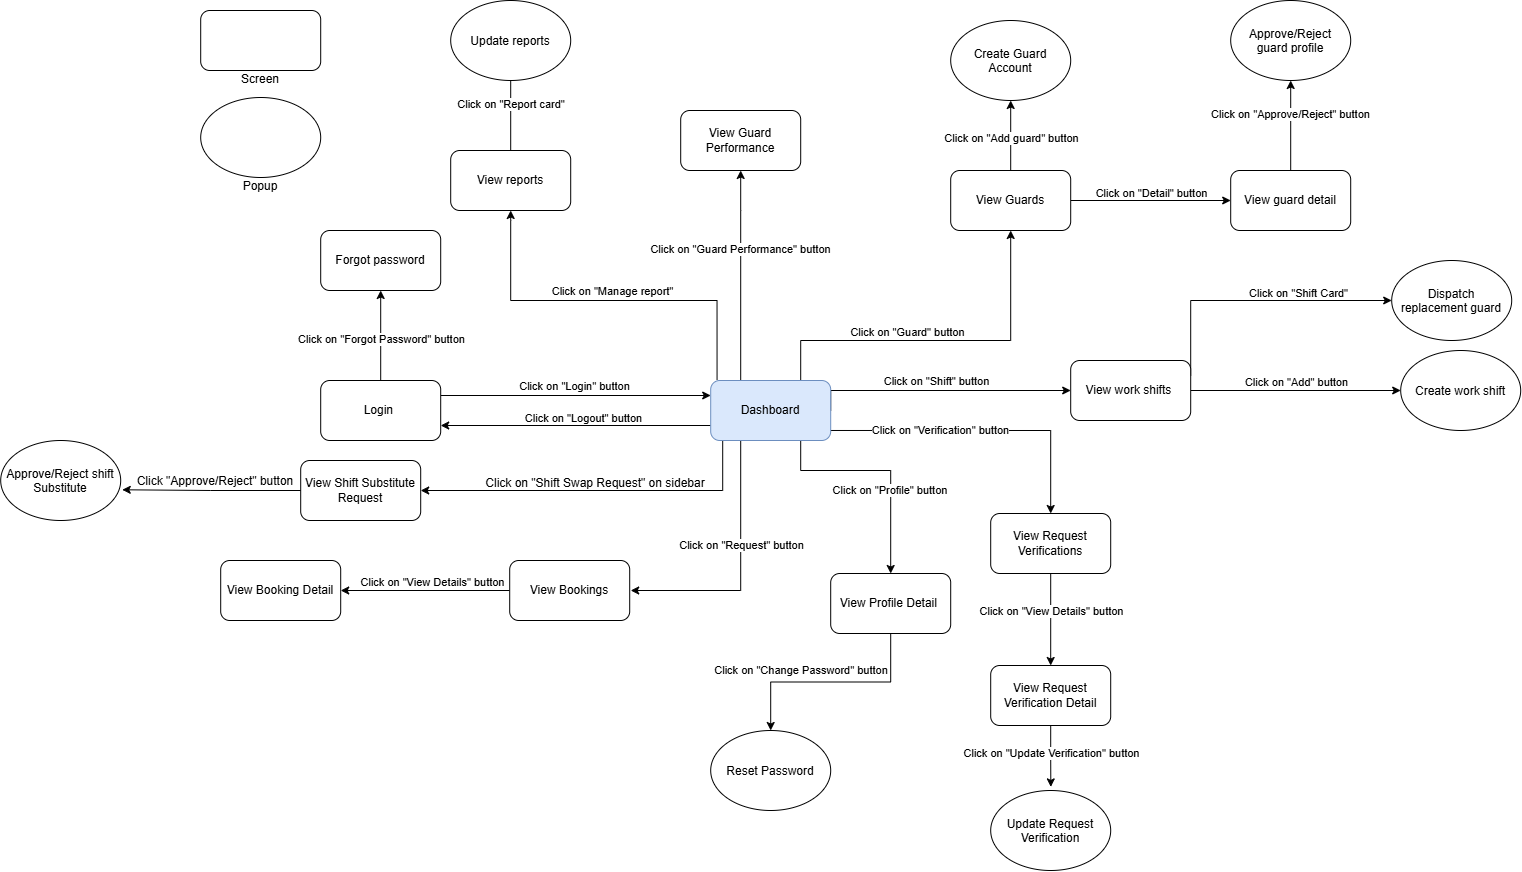

The diagram above was exported from draw.io. Its source (the exported page's mxGraphModel, read from the mxfile embedded in the PNG):
<mxGraphModel dx="1557" dy="1103" grid="1" gridSize="10" guides="1" tooltips="1" connect="1" arrows="1" fold="1" page="1" pageScale="1" pageWidth="1100" pageHeight="850" math="0" shadow="0">
  <root>
    <mxCell id="0" />
    <mxCell id="1" parent="0" />
    <mxCell id="2" edge="1" parent="1" source="19" style="edgeStyle=orthogonalEdgeStyle;rounded=0;orthogonalLoop=1;jettySize=auto;html=1;exitX=0;exitY=0.75;exitDx=0;exitDy=0;entryX=1;entryY=0.75;entryDx=0;entryDy=0;" target="24">
      <mxGeometry relative="1" as="geometry" />
    </mxCell>
    <mxCell id="3" connectable="0" parent="2" style="edgeLabel;html=1;align=center;verticalAlign=middle;resizable=0;points=[];" value="Click on &quot;Logout&quot; button" vertex="1">
      <mxGeometry relative="1" x="-0.05" as="geometry">
        <mxPoint y="-8" as="offset" />
      </mxGeometry>
    </mxCell>
    <mxCell id="4" edge="1" parent="1" source="19" style="edgeStyle=orthogonalEdgeStyle;rounded=0;orthogonalLoop=1;jettySize=auto;html=1;exitX=0.5;exitY=0;exitDx=0;exitDy=0;entryX=0.5;entryY=1;entryDx=0;entryDy=0;" target="25">
      <mxGeometry relative="1" as="geometry">
        <Array as="points">
          <mxPoint x="1060" y="780" />
          <mxPoint x="1060" y="610" />
        </Array>
      </mxGeometry>
    </mxCell>
    <mxCell id="5" connectable="0" parent="4" style="edgeLabel;html=1;align=center;verticalAlign=middle;resizable=0;points=[];" value="Click on &quot;Guard Performance&lt;span style=&quot;background-color: light-dark(#ffffff, var(--ge-dark-color, #121212));&quot;&gt;&quot; button&lt;/span&gt;" vertex="1">
      <mxGeometry relative="1" x="0.0381" as="geometry">
        <mxPoint x="-1" y="-37" as="offset" />
      </mxGeometry>
    </mxCell>
    <mxCell id="6" edge="1" parent="1" source="19" style="edgeStyle=orthogonalEdgeStyle;rounded=0;orthogonalLoop=1;jettySize=auto;html=1;exitX=1;exitY=0.5;exitDx=0;exitDy=0;entryX=0;entryY=0.5;entryDx=0;entryDy=0;" target="30">
      <mxGeometry relative="1" as="geometry">
        <Array as="points">
          <mxPoint x="1150.03" y="790" />
        </Array>
      </mxGeometry>
    </mxCell>
    <mxCell id="7" connectable="0" parent="6" style="edgeLabel;html=1;align=center;verticalAlign=middle;resizable=0;points=[];" value="Click on &quot;Shift&quot; button" vertex="1">
      <mxGeometry relative="1" x="-0.0431" as="geometry">
        <mxPoint y="-10" as="offset" />
      </mxGeometry>
    </mxCell>
    <mxCell id="8" edge="1" parent="1" style="edgeStyle=orthogonalEdgeStyle;rounded=0;orthogonalLoop=1;jettySize=auto;html=1;exitX=0.25;exitY=1;exitDx=0;exitDy=0;entryX=1;entryY=0.5;entryDx=0;entryDy=0;">
      <mxGeometry relative="1" as="geometry">
        <Array as="points">
          <mxPoint x="1060.03" y="840" />
          <mxPoint x="1060.03" y="990" />
          <mxPoint x="950.03" y="990" />
        </Array>
        <mxPoint x="1080" y="839.9999999999998" as="sourcePoint" />
        <mxPoint x="950" y="990" as="targetPoint" />
      </mxGeometry>
    </mxCell>
    <mxCell id="9" connectable="0" parent="8" style="edgeLabel;html=1;align=center;verticalAlign=middle;resizable=0;points=[];" value="Click on &quot;Request&quot; button" vertex="1">
      <mxGeometry relative="1" x="-0.6043" as="geometry">
        <mxPoint y="69" as="offset" />
      </mxGeometry>
    </mxCell>
    <mxCell id="10" edge="1" parent="1" source="19" style="edgeStyle=orthogonalEdgeStyle;rounded=0;orthogonalLoop=1;jettySize=auto;html=1;exitX=0.954;exitY=0.833;exitDx=0;exitDy=0;entryX=0.5;entryY=0;entryDx=0;entryDy=0;exitPerimeter=0;" target="37">
      <mxGeometry relative="1" as="geometry" />
    </mxCell>
    <mxCell id="11" connectable="0" parent="10" style="edgeLabel;html=1;align=center;verticalAlign=middle;resizable=0;points=[];" value="Click on &quot;Verification&quot; button" vertex="1">
      <mxGeometry relative="1" x="-0.1104" y="1" as="geometry">
        <mxPoint x="-22" as="offset" />
      </mxGeometry>
    </mxCell>
    <mxCell id="12" edge="1" parent="1" source="19" style="edgeStyle=orthogonalEdgeStyle;rounded=0;orthogonalLoop=1;jettySize=auto;html=1;exitX=0.75;exitY=0;exitDx=0;exitDy=0;entryX=0.5;entryY=1;entryDx=0;entryDy=0;" target="48">
      <mxGeometry relative="1" as="geometry">
        <Array as="points">
          <mxPoint x="1120.03" y="740" />
          <mxPoint x="1330.03" y="740" />
          <mxPoint x="1330.03" y="630" />
        </Array>
      </mxGeometry>
    </mxCell>
    <mxCell id="13" connectable="0" parent="12" style="edgeLabel;html=1;align=center;verticalAlign=middle;resizable=0;points=[];" value="Click on &quot;Guard&quot; button" vertex="1">
      <mxGeometry relative="1" x="-0.1225" as="geometry">
        <mxPoint x="-12" y="-9" as="offset" />
      </mxGeometry>
    </mxCell>
    <mxCell id="14" edge="1" parent="1" source="19" style="edgeStyle=orthogonalEdgeStyle;rounded=0;orthogonalLoop=1;jettySize=auto;html=1;exitX=0.053;exitY=-0.01;exitDx=0;exitDy=0;entryX=0.5;entryY=1;entryDx=0;entryDy=0;exitPerimeter=0;" target="54">
      <mxGeometry relative="1" as="geometry">
        <Array as="points">
          <mxPoint x="1036.38" y="700" />
          <mxPoint x="830" y="700" />
          <mxPoint x="830" y="620" />
        </Array>
      </mxGeometry>
    </mxCell>
    <mxCell id="15" connectable="0" parent="14" style="edgeLabel;html=1;align=center;verticalAlign=middle;resizable=0;points=[];" value="Click on &quot;Manage report&quot;" vertex="1">
      <mxGeometry relative="1" x="-0.0035" as="geometry">
        <mxPoint x="2" y="-10" as="offset" />
      </mxGeometry>
    </mxCell>
    <mxCell id="16" edge="1" parent="1" source="19" style="edgeStyle=orthogonalEdgeStyle;rounded=0;orthogonalLoop=1;jettySize=auto;html=1;exitX=0.75;exitY=1;exitDx=0;exitDy=0;entryX=0.5;entryY=0;entryDx=0;entryDy=0;" target="57">
      <mxGeometry relative="1" as="geometry">
        <Array as="points">
          <mxPoint x="1120.03" y="870.03" />
          <mxPoint x="1210.03" y="870.03" />
        </Array>
      </mxGeometry>
    </mxCell>
    <mxCell id="17" connectable="0" parent="16" style="edgeLabel;html=1;align=center;verticalAlign=middle;resizable=0;points=[];" value="Click on &quot;Profile&quot; button&amp;nbsp;" vertex="1">
      <mxGeometry relative="1" x="0.2807" as="geometry">
        <mxPoint y="-4" as="offset" />
      </mxGeometry>
    </mxCell>
    <mxCell id="18" edge="1" parent="1" style="edgeStyle=orthogonalEdgeStyle;rounded=0;orthogonalLoop=1;jettySize=auto;html=1;exitX=0;exitY=1;exitDx=0;exitDy=0;entryX=1;entryY=0.5;entryDx=0;entryDy=0;" target="59">
      <mxGeometry relative="1" as="geometry">
        <Array as="points">
          <mxPoint x="1042" y="890.03" />
        </Array>
        <mxPoint x="1041.9999999999998" y="839.9999999999998" as="sourcePoint" />
        <mxPoint x="862" y="890" as="targetPoint" />
      </mxGeometry>
    </mxCell>
    <mxCell id="19" parent="1" style="rounded=1;whiteSpace=wrap;html=1;fillColor=#dae8fc;strokeColor=#6c8ebf;" value="Dashboard" vertex="1">
      <mxGeometry height="60" width="120" x="1030" y="780" as="geometry" />
    </mxCell>
    <mxCell id="20" edge="1" parent="1" source="24" style="edgeStyle=orthogonalEdgeStyle;rounded=0;orthogonalLoop=1;jettySize=auto;html=1;exitX=1;exitY=0.25;exitDx=0;exitDy=0;entryX=0;entryY=0.25;entryDx=0;entryDy=0;" target="19">
      <mxGeometry relative="1" as="geometry" />
    </mxCell>
    <mxCell id="21" connectable="0" parent="20" style="edgeLabel;html=1;align=center;verticalAlign=middle;resizable=0;points=[];" value="Click on &quot;Login&quot; button" vertex="1">
      <mxGeometry relative="1" x="-0.0119" y="1" as="geometry">
        <mxPoint y="-9" as="offset" />
      </mxGeometry>
    </mxCell>
    <mxCell id="22" edge="1" parent="1" source="24" style="edgeStyle=orthogonalEdgeStyle;rounded=0;orthogonalLoop=1;jettySize=auto;html=1;exitX=0.5;exitY=0;exitDx=0;exitDy=0;entryX=0.5;entryY=1;entryDx=0;entryDy=0;" target="65">
      <mxGeometry relative="1" as="geometry" />
    </mxCell>
    <mxCell id="23" connectable="0" parent="22" style="edgeLabel;html=1;align=center;verticalAlign=middle;resizable=0;points=[];" value="Click on &quot;Forgot Password&quot; button" vertex="1">
      <mxGeometry relative="1" x="-0.0574" y="1" as="geometry">
        <mxPoint x="1" as="offset" />
      </mxGeometry>
    </mxCell>
    <mxCell id="24" parent="1" style="rounded=1;whiteSpace=wrap;html=1;" value="Login&amp;nbsp;" vertex="1">
      <mxGeometry height="60" width="120" x="640" y="780" as="geometry" />
    </mxCell>
    <mxCell id="25" parent="1" style="rounded=1;whiteSpace=wrap;html=1;" value="&lt;div&gt;View Guard Performance&lt;/div&gt;" vertex="1">
      <mxGeometry height="60" width="120" x="1000" y="510" as="geometry" />
    </mxCell>
    <mxCell id="26" edge="1" parent="1" source="30" style="edgeStyle=orthogonalEdgeStyle;rounded=0;orthogonalLoop=1;jettySize=auto;html=1;exitX=1;exitY=0.5;exitDx=0;exitDy=0;entryX=0;entryY=0.5;entryDx=0;entryDy=0;" target="31">
      <mxGeometry relative="1" as="geometry" />
    </mxCell>
    <mxCell id="27" connectable="0" parent="26" style="edgeLabel;html=1;align=center;verticalAlign=middle;resizable=0;points=[];" value="Click on &quot;Add&quot; button" vertex="1">
      <mxGeometry relative="1" x="0.0028" y="-1" as="geometry">
        <mxPoint y="-10" as="offset" />
      </mxGeometry>
    </mxCell>
    <mxCell id="28" edge="1" parent="1" source="30" style="edgeStyle=orthogonalEdgeStyle;rounded=0;orthogonalLoop=1;jettySize=auto;html=1;exitX=1;exitY=0.25;exitDx=0;exitDy=0;entryX=0;entryY=0.5;entryDx=0;entryDy=0;" target="32">
      <mxGeometry relative="1" as="geometry">
        <Array as="points">
          <mxPoint x="1510" y="700" />
        </Array>
      </mxGeometry>
    </mxCell>
    <mxCell id="29" connectable="0" parent="28" style="edgeLabel;html=1;align=center;verticalAlign=middle;resizable=0;points=[];" value="Click on &quot;Shift Card&quot;" vertex="1">
      <mxGeometry relative="1" x="0.3156" as="geometry">
        <mxPoint y="-8" as="offset" />
      </mxGeometry>
    </mxCell>
    <mxCell id="30" parent="1" style="rounded=1;whiteSpace=wrap;html=1;" value="&lt;div&gt;View work shifts&amp;nbsp;&lt;/div&gt;" vertex="1">
      <mxGeometry height="60" width="120" x="1390" y="760" as="geometry" />
    </mxCell>
    <mxCell id="31" parent="1" style="ellipse;whiteSpace=wrap;html=1;shapeInside=1;" value="&lt;div&gt;&lt;div&gt;Create work shift&lt;/div&gt;&lt;/div&gt;" vertex="1">
      <mxGeometry height="80" width="120" x="1720" y="750" as="geometry" />
    </mxCell>
    <mxCell id="32" parent="1" style="ellipse;whiteSpace=wrap;html=1;shapeInside=1;" value="Dispatch replacement guard&lt;div&gt;&lt;br&gt;&lt;/div&gt;" vertex="1">
      <mxGeometry height="80" width="120" x="1711" y="660" as="geometry" />
    </mxCell>
    <mxCell id="33" edge="1" parent="1" source="35" style="edgeStyle=orthogonalEdgeStyle;rounded=0;orthogonalLoop=1;jettySize=auto;html=1;exitX=0;exitY=0.5;exitDx=0;exitDy=0;entryX=1;entryY=0.5;entryDx=0;entryDy=0;" target="36">
      <mxGeometry relative="1" as="geometry" />
    </mxCell>
    <mxCell id="34" connectable="0" parent="33" style="edgeLabel;html=1;align=center;verticalAlign=middle;resizable=0;points=[];" value="Click on &quot;View Details&quot; button" vertex="1">
      <mxGeometry relative="1" x="-0.0694" y="-1" as="geometry">
        <mxPoint y="-8" as="offset" />
      </mxGeometry>
    </mxCell>
    <mxCell id="35" parent="1" style="rounded=1;whiteSpace=wrap;html=1;" value="&lt;div&gt;&lt;div&gt;View Bookings&lt;/div&gt;&lt;/div&gt;" vertex="1">
      <mxGeometry height="60" width="120" x="829" y="960" as="geometry" />
    </mxCell>
    <mxCell id="36" parent="1" style="rounded=1;whiteSpace=wrap;html=1;" value="&lt;div&gt;View Booking Detail&lt;/div&gt;" vertex="1">
      <mxGeometry height="60" width="120" x="540" y="960" as="geometry" />
    </mxCell>
    <mxCell id="37" parent="1" style="rounded=1;whiteSpace=wrap;html=1;" value="&lt;div&gt;View Request Verifications&lt;/div&gt;" vertex="1">
      <mxGeometry height="60" width="120" x="1310" y="913" as="geometry" />
    </mxCell>
    <mxCell id="38" parent="1" style="rounded=1;whiteSpace=wrap;html=1;" value="&lt;div&gt;View Request Verification Detail&lt;/div&gt;" vertex="1">
      <mxGeometry height="60" width="120" x="1310" y="1065" as="geometry" />
    </mxCell>
    <mxCell id="39" edge="1" parent="1" source="37" style="edgeStyle=orthogonalEdgeStyle;rounded=0;orthogonalLoop=1;jettySize=auto;html=1;exitX=0.5;exitY=1;exitDx=0;exitDy=0;entryX=0.5;entryY=0;entryDx=0;entryDy=0;" target="38">
      <mxGeometry relative="1" as="geometry" />
    </mxCell>
    <mxCell id="40" connectable="0" parent="39" style="edgeLabel;html=1;align=center;verticalAlign=middle;resizable=0;points=[];" value="Click on &quot;View Details&quot; button" vertex="1">
      <mxGeometry relative="1" x="-0.197" as="geometry">
        <mxPoint as="offset" />
      </mxGeometry>
    </mxCell>
    <mxCell id="41" parent="1" style="ellipse;whiteSpace=wrap;html=1;shapeInside=1;" value="&lt;div&gt;Update Request Verification&lt;/div&gt;" vertex="1">
      <mxGeometry height="80" width="120" x="1310" y="1190" as="geometry" />
    </mxCell>
    <mxCell id="42" edge="1" parent="1" source="38" style="edgeStyle=orthogonalEdgeStyle;rounded=0;orthogonalLoop=1;jettySize=auto;html=1;exitX=0.5;exitY=1;exitDx=0;exitDy=0;entryX=0.501;entryY=-0.045;entryDx=0;entryDy=0;entryPerimeter=0;" target="41">
      <mxGeometry relative="1" as="geometry" />
    </mxCell>
    <mxCell id="43" connectable="0" parent="42" style="edgeLabel;html=1;align=center;verticalAlign=middle;resizable=0;points=[];" value="Click on &quot;Update Verification&quot; button" vertex="1">
      <mxGeometry relative="1" x="-0.2068" as="geometry">
        <mxPoint y="2" as="offset" />
      </mxGeometry>
    </mxCell>
    <mxCell id="44" edge="1" parent="1" source="48" style="edgeStyle=orthogonalEdgeStyle;rounded=0;orthogonalLoop=1;jettySize=auto;html=1;exitX=1;exitY=0.5;exitDx=0;exitDy=0;entryX=0;entryY=0.5;entryDx=0;entryDy=0;" target="51">
      <mxGeometry relative="1" as="geometry" />
    </mxCell>
    <mxCell id="45" connectable="0" parent="44" style="edgeLabel;html=1;align=center;verticalAlign=middle;resizable=0;points=[];" value="Click on &quot;Detail&quot; button" vertex="1">
      <mxGeometry relative="1" x="0.0022" y="1" as="geometry">
        <mxPoint y="-7" as="offset" />
      </mxGeometry>
    </mxCell>
    <mxCell id="46" edge="1" parent="1" source="48" style="edgeStyle=orthogonalEdgeStyle;rounded=0;orthogonalLoop=1;jettySize=auto;html=1;exitX=0.5;exitY=0;exitDx=0;exitDy=0;entryX=0.5;entryY=1;entryDx=0;entryDy=0;">
      <mxGeometry relative="1" as="geometry">
        <mxPoint x="1330" y="500" as="targetPoint" />
      </mxGeometry>
    </mxCell>
    <mxCell id="47" connectable="0" parent="46" style="edgeLabel;html=1;align=center;verticalAlign=middle;resizable=0;points=[];" value="Click on &quot;Add guard&quot; button" vertex="1">
      <mxGeometry relative="1" x="-0.0707" as="geometry">
        <mxPoint as="offset" />
      </mxGeometry>
    </mxCell>
    <mxCell id="48" parent="1" style="rounded=1;whiteSpace=wrap;html=1;" value="&lt;div&gt;View Guards&lt;/div&gt;" vertex="1">
      <mxGeometry height="60" width="120" x="1270" y="570" as="geometry" />
    </mxCell>
    <mxCell id="49" edge="1" parent="1" source="51" style="edgeStyle=orthogonalEdgeStyle;rounded=0;orthogonalLoop=1;jettySize=auto;html=1;exitX=0.5;exitY=0;exitDx=0;exitDy=0;entryX=0.5;entryY=1;entryDx=0;entryDy=0;" target="63">
      <mxGeometry relative="1" as="geometry" />
    </mxCell>
    <mxCell id="50" connectable="0" parent="49" style="edgeLabel;html=1;align=center;verticalAlign=middle;resizable=0;points=[];" value="Click on &quot;Approve/Reject&quot; button" vertex="1">
      <mxGeometry relative="1" x="0.2588" y="1" as="geometry">
        <mxPoint as="offset" />
      </mxGeometry>
    </mxCell>
    <mxCell id="51" parent="1" style="rounded=1;whiteSpace=wrap;html=1;" value="&lt;div&gt;View guard detail&lt;/div&gt;" vertex="1">
      <mxGeometry height="60" width="120" x="1550" y="570" as="geometry" />
    </mxCell>
    <mxCell id="52" edge="1" parent="1" source="54" style="edgeStyle=orthogonalEdgeStyle;rounded=0;orthogonalLoop=1;jettySize=auto;html=1;exitX=0.5;exitY=0;exitDx=0;exitDy=0;entryX=0.5;entryY=1;entryDx=0;entryDy=0;" target="55">
      <mxGeometry relative="1" as="geometry">
        <Array as="points">
          <mxPoint x="830" y="450" />
        </Array>
      </mxGeometry>
    </mxCell>
    <mxCell id="53" connectable="0" parent="52" style="edgeLabel;html=1;align=center;verticalAlign=middle;resizable=0;points=[];" value="Click on &quot;Report card&quot;&amp;nbsp;" vertex="1">
      <mxGeometry relative="1" x="0.1048" y="2" as="geometry">
        <mxPoint x="3" y="25" as="offset" />
      </mxGeometry>
    </mxCell>
    <mxCell id="54" parent="1" style="rounded=1;whiteSpace=wrap;html=1;" value="&lt;div&gt;View reports&lt;/div&gt;" vertex="1">
      <mxGeometry height="60" width="120" x="770" y="550" as="geometry" />
    </mxCell>
    <mxCell id="55" parent="1" style="ellipse;whiteSpace=wrap;html=1;shapeInside=1;" value="Update reports&lt;div&gt;&lt;br&gt;&lt;/div&gt;" vertex="1">
      <mxGeometry height="80" width="120" x="770" y="400" as="geometry" />
    </mxCell>
    <mxCell id="56" edge="1" parent="1" source="57" style="edgeStyle=orthogonalEdgeStyle;rounded=0;orthogonalLoop=1;jettySize=auto;html=1;exitX=0.5;exitY=1;exitDx=0;exitDy=0;entryX=0.5;entryY=0;entryDx=0;entryDy=0;" target="66">
      <mxGeometry relative="1" as="geometry" />
    </mxCell>
    <mxCell id="57" parent="1" style="rounded=1;whiteSpace=wrap;html=1;" value="&lt;div&gt;View Profile Detail&amp;nbsp;&lt;/div&gt;" vertex="1">
      <mxGeometry height="60" width="120" x="1150" y="973" as="geometry" />
    </mxCell>
    <mxCell id="58" parent="1" style="ellipse;whiteSpace=wrap;html=1;shapeInside=1;" value="Create Guard Account&lt;div&gt;&lt;br&gt;&lt;/div&gt;" vertex="1">
      <mxGeometry height="80" width="120" x="1270" y="420" as="geometry" />
    </mxCell>
    <mxCell id="59" parent="1" style="rounded=1;whiteSpace=wrap;html=1;" value="View Shift Substitute Request" vertex="1">
      <mxGeometry height="60" width="120" x="620" y="860" as="geometry" />
    </mxCell>
    <mxCell id="60" parent="1" style="text;html=1;whiteSpace=wrap;strokeColor=none;fillColor=none;align=center;verticalAlign=middle;rounded=0;" value="Click on &quot;Shift Swap Request&quot; on sidebar" vertex="1">
      <mxGeometry height="30" width="230" x="800" y="868" as="geometry" />
    </mxCell>
    <mxCell id="61" parent="1" style="ellipse;whiteSpace=wrap;html=1;shapeInside=1;" value="Approve/Reject shift Substitute&lt;div&gt;&lt;br&gt;&lt;/div&gt;" vertex="1">
      <mxGeometry height="80" width="120" x="320" y="840" as="geometry" />
    </mxCell>
    <mxCell id="62" parent="1" style="text;html=1;whiteSpace=wrap;strokeColor=none;fillColor=none;align=center;verticalAlign=middle;rounded=0;" value="Click &quot;Approve/Reject&quot; button" vertex="1">
      <mxGeometry height="30" width="164" x="453" y="866" as="geometry" />
    </mxCell>
    <mxCell id="63" parent="1" style="ellipse;whiteSpace=wrap;html=1;shapeInside=1;" value="&lt;div&gt;Approve/Reject guard profile&lt;/div&gt;" vertex="1">
      <mxGeometry height="80" width="120" x="1550" y="400" as="geometry" />
    </mxCell>
    <mxCell id="64" edge="1" parent="1" source="59" style="edgeStyle=orthogonalEdgeStyle;rounded=0;orthogonalLoop=1;jettySize=auto;html=1;exitX=0;exitY=0.5;exitDx=0;exitDy=0;entryX=1.013;entryY=0.616;entryDx=0;entryDy=0;entryPerimeter=0;" target="61">
      <mxGeometry relative="1" as="geometry" />
    </mxCell>
    <mxCell id="65" parent="1" style="rounded=1;whiteSpace=wrap;html=1;" value="Forgot password" vertex="1">
      <mxGeometry height="60" width="120" x="640" y="630" as="geometry" />
    </mxCell>
    <mxCell id="66" parent="1" style="ellipse;whiteSpace=wrap;html=1;shapeInside=1;" value="&lt;div&gt;Reset Password&lt;/div&gt;&lt;div&gt;&lt;br&gt;&lt;/div&gt;" vertex="1">
      <mxGeometry height="80" width="120" x="1030" y="1130" as="geometry" />
    </mxCell>
    <mxCell id="67" parent="1" style="text;html=1;whiteSpace=wrap;strokeColor=none;fillColor=none;align=center;verticalAlign=middle;rounded=0;" value="&lt;span style=&quot;font-size: 11px; white-space: nowrap; background-color: rgb(255, 255, 255);&quot;&gt;Click on &quot;Change Password&quot; button&lt;/span&gt;" vertex="1">
      <mxGeometry height="30" width="60" x="1091" y="1055" as="geometry" />
    </mxCell>
    <mxCell id="68" parent="1" style="rounded=1;whiteSpace=wrap;html=1;" value="" vertex="1">
      <mxGeometry height="60" width="120" x="520" y="410" as="geometry" />
    </mxCell>
    <mxCell id="69" parent="1" style="ellipse;whiteSpace=wrap;html=1;shapeInside=1;" value="" vertex="1">
      <mxGeometry height="80" width="120" x="520" y="497" as="geometry" />
    </mxCell>
    <mxCell id="70" parent="1" style="text;html=1;whiteSpace=wrap;strokeColor=none;fillColor=none;align=center;verticalAlign=middle;rounded=0;" value="Screen" vertex="1">
      <mxGeometry height="30" width="60" x="550" y="464" as="geometry" />
    </mxCell>
    <mxCell id="71" parent="1" style="text;html=1;whiteSpace=wrap;strokeColor=none;fillColor=none;align=center;verticalAlign=middle;rounded=0;" value="Popup" vertex="1">
      <mxGeometry height="30" width="60" x="550" y="571" as="geometry" />
    </mxCell>
  </root>
</mxGraphModel>